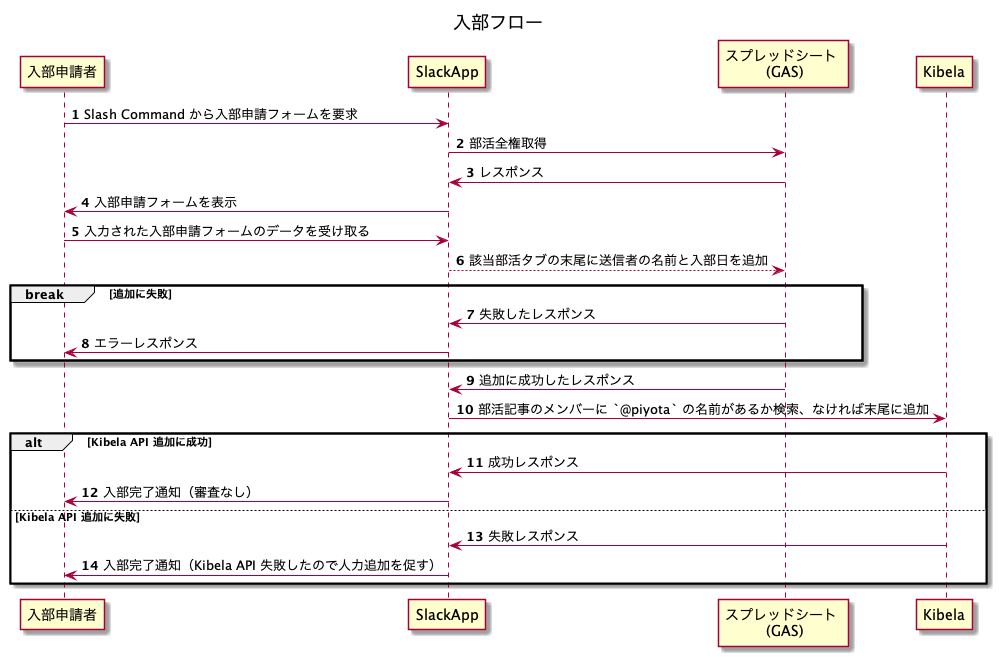

The diagram above was rendered by PlantUML. Its source (embedded in the PNG):
@startuml

title 入部フロー

autonumber
participant 入部申請者 as entry
participant "SlackApp" as slackap
participant "スプレッドシート \n (GAS)" as gas
participant Kibela as kibela

entry -> slackap: Slash Command から入部申請フォームを要求
slackap -> gas: 部活全権取得
gas -> slackap: レスポンス
slackap -> entry: 入部申請フォームを表示
entry -> slackap: 入力された入部申請フォームのデータを受け取る
slackap --> gas: 該当部活タブの末尾に送信者の名前と入部日を追加


break  追加に失敗
  gas -> slackap: 失敗したレスポンス
  slackap -> entry: エラーレスポンス
end

gas -> slackap: 追加に成功したレスポンス
slackap -> kibela: 部活記事のメンバーに `@piyota` の名前があるか検索、なければ末尾に追加

alt Kibela API 追加に成功
  kibela -> slackap: 成功レスポンス
  slackap -> entry: 入部完了通知（審査なし）
else Kibela API 追加に失敗
  kibela -> slackap: 失敗レスポンス
  slackap -> entry: 入部完了通知（Kibela API 失敗したので人力追加を促す）
end

@enduml